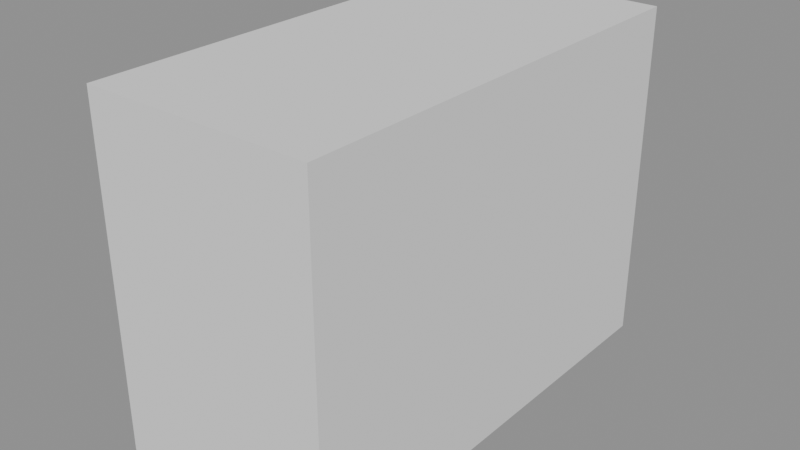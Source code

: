 # Source: pre_restore_blender5-before_20261023_032344.blend  (saved by Blender 5.0.119; exported with 4.5.12 LTS)
import bpy
from mathutils import Matrix  # noqa: F401  (used for matrix-valued properties, if any)

bpy.ops.wm.read_factory_settings(use_empty=True)
scene = bpy.context.scene
scene.name = 'Scene'

# ---- meshes
me_cube = bpy.data.meshes.new('Cube')
me_cube.from_pydata([(-1.0, -1.0, -1.0), (-1.0, -1.0, 1.0), (-1.0, 1.0, -1.0), (-1.0, 1.0, 1.0), (1.0, -1.0, -1.0), (1.0, -1.0, 1.0), (1.0, 1.0, -1.0), (1.0, 1.0, 1.0)], [], [(0, 1, 3, 2), (2, 3, 7, 6), (6, 7, 5, 4), (4, 5, 1, 0), (2, 6, 4, 0), (7, 3, 1, 5)])
_uv = me_cube.uv_layers.new(name='UVMap')
_uv.uv.foreach_set('vector', [0.375, 0.0, 0.625, 0.0, 0.625, 0.25, 0.375, 0.25, 0.375, 0.25, 0.625, 0.25, 0.625, 0.5, 0.375, 0.5, 0.375, 0.5, 0.625, 0.5, 0.625, 0.75, 0.375, 0.75, 0.375, 0.75, 0.625, 0.75, 0.625, 1.0, 0.375, 1.0, 0.125, 0.5, 0.375, 0.5, 0.375, 0.75, 0.125, 0.75, 0.625, 0.5, 0.875, 0.5, 0.875, 0.75, 0.625, 0.75])
me_cube.update()

# ---- objects
ob_blender5proof = bpy.data.objects.new('Blender5Proof', me_cube)

# ---- transforms, parenting, visibility, modifiers, constraints
ob_blender5proof.location = (99.0, 2.0, 1.5)
ob_blender5proof.scale = (1.0, 2.0, 1.5)

# ---- collection membership
scene.collection.objects.link(ob_blender5proof)

# ---- scene / render settings (as saved in the file)
scene.frame_start = 1; scene.frame_end = 250; scene.frame_set(1)
scene.render.engine = 'BLENDER_EEVEE_NEXT'
scene.render.bake_bias = 0.0
scene.render.bake_samples = 0
scene.cycles.sampling_pattern = 'TABULATED_SOBOL'
scene.eevee.use_volume_custom_range = False
bpy.context.view_layer.update()

# ---- added for rendering (the .blend has no active camera and no usable light): camera, sun + grey world if the file has none
cam_auto = bpy.data.cameras.new('AutoCamera')
cam_auto.lens = 50.0
cam_auto.sensor_width = 36.0
cam_auto.clip_end = 1000.0
ob_auto_camera = bpy.data.objects.new('AutoCamera', cam_auto)
scene.collection.objects.link(ob_auto_camera)
ob_auto_camera.location = (103.982, -3.97898, 5.48599)
ob_auto_camera.rotation_euler = (1.09748, -7.21219e-08, 0.694738)
scene.camera = ob_auto_camera
light_auto_sun = bpy.data.lights.new('AutoSun', 'SUN')
light_auto_sun.energy = 3.0
light_auto_sun.angle = 0.0523599
ob_auto_sun = bpy.data.objects.new('AutoSun', light_auto_sun)
scene.collection.objects.link(ob_auto_sun)
ob_auto_sun.rotation_euler = (0.872665, 0.174533, 0.523599)
if scene.world is None:
    world_auto = bpy.data.worlds.new('AutoWorld')
    world_auto.color = (0.3, 0.3, 0.3)
    scene.world = world_auto
bpy.context.view_layer.update()
